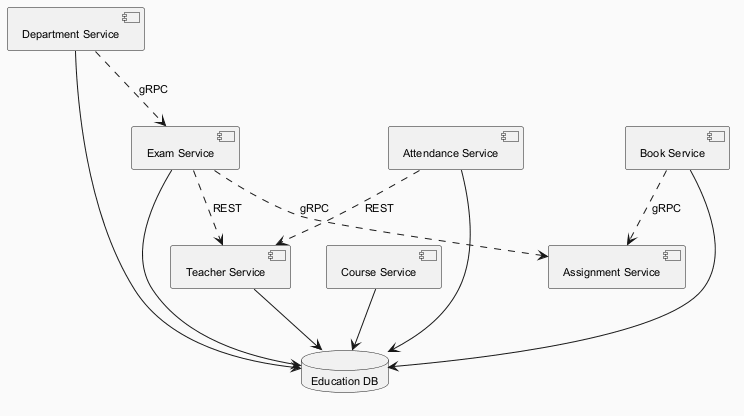

The diagram above was rendered by PlantUML. Its source (embedded in the PNG):
@startuml
skinparam backgroundColor #FAFAFA
skinparam classBackgroundColor #FFF3E0
skinparam classBorderColor #E65100
skinparam defaultFontSize 11
component "Department Service" as C_DepartmentService
component "Exam Service" as C_ExamService
component "Teacher Service" as C_TeacherService
component "Course Service" as C_CourseService
component "Book Service" as C_BookService
component "Assignment Service" as C_AssignmentService
component "Attendance Service" as C_AttendanceService
database "Education DB" as DB_education
C_DepartmentService --> DB_education
C_ExamService --> DB_education
C_TeacherService --> DB_education
C_CourseService --> DB_education
C_BookService --> DB_education
C_AttendanceService --> DB_education
C_ExamService ..> C_AssignmentService : gRPC
C_DepartmentService ..> C_ExamService : gRPC
C_AttendanceService ..> C_TeacherService : REST
C_ExamService ..> C_TeacherService : REST
C_BookService ..> C_AssignmentService : gRPC
@enduml